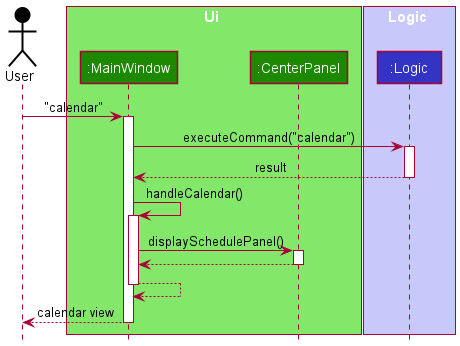

The diagram above was rendered by PlantUML. Its source (embedded in the PNG):
@startuml
!include style.puml

Actor User as User USER_COLOR

box Ui UI_COLOR_T1
participant ":MainWindow" as MainWindow UI_COLOR
participant ":CenterPanel" as CenterPanel UI_COLOR
end box

box Logic LOGIC_COLOR_T1
participant ":Logic" as Logic LOGIC_COLOR
end box


User -> MainWindow : "calendar"
activate MainWindow

MainWindow -> Logic : executeCommand("calendar")
activate Logic

Logic --> MainWindow : result
deactivate Logic

MainWindow -> MainWindow : handleCalendar()
activate MainWindow

MainWindow -> CenterPanel : displaySchedulePanel()
activate CenterPanel

CenterPanel --> MainWindow
deactivate CenterPanel

MainWindow --> MainWindow
deactivate MainWindow

MainWindow --> User : calendar view
deactivate MainWindow
@enduml